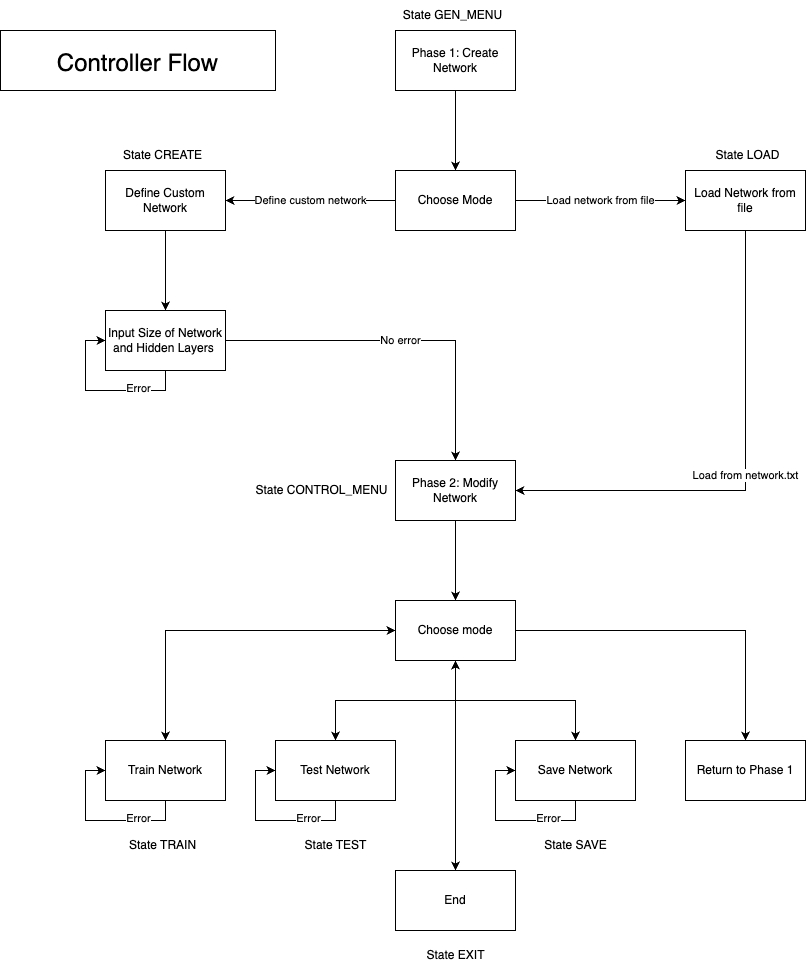

The diagram above was exported from draw.io. Its source (the exported page's mxGraphModel, read from the mxfile embedded in the PNG):
<mxGraphModel dx="2057" dy="1270" grid="0" gridSize="10" guides="1" tooltips="1" connect="1" arrows="1" fold="1" page="1" pageScale="1" pageWidth="1000" pageHeight="1000" math="0" shadow="0">
  <root>
    <mxCell id="0" />
    <mxCell id="1" parent="0" />
    <mxCell id="H658Xsp0FxnhtrQIyYVA-3" value="" style="edgeStyle=orthogonalEdgeStyle;rounded=0;orthogonalLoop=1;jettySize=auto;html=1;" edge="1" parent="1" source="H658Xsp0FxnhtrQIyYVA-1" target="H658Xsp0FxnhtrQIyYVA-2">
      <mxGeometry relative="1" as="geometry" />
    </mxCell>
    <mxCell id="H658Xsp0FxnhtrQIyYVA-1" value="Phase 1: Create Network" style="rounded=0;whiteSpace=wrap;html=1;" vertex="1" parent="1">
      <mxGeometry x="448" y="45" width="120" height="60" as="geometry" />
    </mxCell>
    <mxCell id="H658Xsp0FxnhtrQIyYVA-5" value="Define custom network" style="edgeStyle=orthogonalEdgeStyle;rounded=0;orthogonalLoop=1;jettySize=auto;html=1;" edge="1" parent="1" source="H658Xsp0FxnhtrQIyYVA-2" target="H658Xsp0FxnhtrQIyYVA-4">
      <mxGeometry relative="1" as="geometry" />
    </mxCell>
    <mxCell id="H658Xsp0FxnhtrQIyYVA-7" value="Load network from file" style="edgeStyle=orthogonalEdgeStyle;rounded=0;orthogonalLoop=1;jettySize=auto;html=1;" edge="1" parent="1" source="H658Xsp0FxnhtrQIyYVA-2" target="H658Xsp0FxnhtrQIyYVA-6">
      <mxGeometry relative="1" as="geometry" />
    </mxCell>
    <mxCell id="H658Xsp0FxnhtrQIyYVA-2" value="Choose Mode" style="whiteSpace=wrap;html=1;rounded=0;" vertex="1" parent="1">
      <mxGeometry x="448" y="185" width="120" height="60" as="geometry" />
    </mxCell>
    <mxCell id="H658Xsp0FxnhtrQIyYVA-12" value="" style="edgeStyle=orthogonalEdgeStyle;rounded=0;orthogonalLoop=1;jettySize=auto;html=1;" edge="1" parent="1" source="H658Xsp0FxnhtrQIyYVA-4" target="H658Xsp0FxnhtrQIyYVA-11">
      <mxGeometry relative="1" as="geometry" />
    </mxCell>
    <mxCell id="H658Xsp0FxnhtrQIyYVA-4" value="Define Custom Network" style="whiteSpace=wrap;html=1;rounded=0;" vertex="1" parent="1">
      <mxGeometry x="158" y="185" width="120" height="60" as="geometry" />
    </mxCell>
    <mxCell id="H658Xsp0FxnhtrQIyYVA-6" value="Load Network from file" style="whiteSpace=wrap;html=1;rounded=0;" vertex="1" parent="1">
      <mxGeometry x="738" y="185" width="120" height="60" as="geometry" />
    </mxCell>
    <mxCell id="H658Xsp0FxnhtrQIyYVA-14" value="No error" style="edgeStyle=orthogonalEdgeStyle;rounded=0;orthogonalLoop=1;jettySize=auto;html=1;" edge="1" parent="1" source="H658Xsp0FxnhtrQIyYVA-11" target="H658Xsp0FxnhtrQIyYVA-13">
      <mxGeometry relative="1" as="geometry" />
    </mxCell>
    <mxCell id="H658Xsp0FxnhtrQIyYVA-11" value="Input Size of Network and Hidden Layers&amp;nbsp;" style="whiteSpace=wrap;html=1;rounded=0;" vertex="1" parent="1">
      <mxGeometry x="158" y="325" width="120" height="60" as="geometry" />
    </mxCell>
    <mxCell id="H658Xsp0FxnhtrQIyYVA-22" value="" style="edgeStyle=orthogonalEdgeStyle;rounded=0;orthogonalLoop=1;jettySize=auto;html=1;" edge="1" parent="1" source="H658Xsp0FxnhtrQIyYVA-13" target="H658Xsp0FxnhtrQIyYVA-21">
      <mxGeometry relative="1" as="geometry" />
    </mxCell>
    <mxCell id="H658Xsp0FxnhtrQIyYVA-13" value="Phase 2: Modify Network" style="whiteSpace=wrap;html=1;rounded=0;" vertex="1" parent="1">
      <mxGeometry x="448" y="475" width="120" height="60" as="geometry" />
    </mxCell>
    <mxCell id="H658Xsp0FxnhtrQIyYVA-15" value="Load from network.txt" style="endArrow=classic;html=1;rounded=0;exitX=0.5;exitY=1;exitDx=0;exitDy=0;entryX=1;entryY=0.5;entryDx=0;entryDy=0;" edge="1" parent="1" source="H658Xsp0FxnhtrQIyYVA-6" target="H658Xsp0FxnhtrQIyYVA-13">
      <mxGeometry width="50" height="50" relative="1" as="geometry">
        <mxPoint x="498" y="435" as="sourcePoint" />
        <mxPoint x="548" y="385" as="targetPoint" />
        <Array as="points">
          <mxPoint x="798" y="505" />
        </Array>
      </mxGeometry>
    </mxCell>
    <mxCell id="H658Xsp0FxnhtrQIyYVA-24" value="" style="edgeStyle=orthogonalEdgeStyle;rounded=0;orthogonalLoop=1;jettySize=auto;html=1;startArrow=classic;startFill=1;" edge="1" parent="1" source="H658Xsp0FxnhtrQIyYVA-21" target="H658Xsp0FxnhtrQIyYVA-23">
      <mxGeometry relative="1" as="geometry" />
    </mxCell>
    <mxCell id="H658Xsp0FxnhtrQIyYVA-26" value="" style="edgeStyle=orthogonalEdgeStyle;rounded=0;orthogonalLoop=1;jettySize=auto;html=1;startArrow=classic;startFill=1;" edge="1" parent="1" source="H658Xsp0FxnhtrQIyYVA-21" target="H658Xsp0FxnhtrQIyYVA-25">
      <mxGeometry relative="1" as="geometry" />
    </mxCell>
    <mxCell id="H658Xsp0FxnhtrQIyYVA-28" value="" style="edgeStyle=orthogonalEdgeStyle;rounded=0;orthogonalLoop=1;jettySize=auto;html=1;" edge="1" parent="1" source="H658Xsp0FxnhtrQIyYVA-21" target="H658Xsp0FxnhtrQIyYVA-27">
      <mxGeometry relative="1" as="geometry" />
    </mxCell>
    <mxCell id="H658Xsp0FxnhtrQIyYVA-30" value="" style="edgeStyle=orthogonalEdgeStyle;rounded=0;orthogonalLoop=1;jettySize=auto;html=1;" edge="1" parent="1" source="H658Xsp0FxnhtrQIyYVA-21" target="H658Xsp0FxnhtrQIyYVA-29">
      <mxGeometry relative="1" as="geometry" />
    </mxCell>
    <mxCell id="H658Xsp0FxnhtrQIyYVA-32" value="" style="edgeStyle=orthogonalEdgeStyle;rounded=0;orthogonalLoop=1;jettySize=auto;html=1;startArrow=classic;startFill=1;" edge="1" parent="1" source="H658Xsp0FxnhtrQIyYVA-21" target="H658Xsp0FxnhtrQIyYVA-31">
      <mxGeometry relative="1" as="geometry" />
    </mxCell>
    <mxCell id="H658Xsp0FxnhtrQIyYVA-21" value="Choose mode" style="whiteSpace=wrap;html=1;rounded=0;" vertex="1" parent="1">
      <mxGeometry x="448" y="615" width="120" height="60" as="geometry" />
    </mxCell>
    <mxCell id="H658Xsp0FxnhtrQIyYVA-23" value="Train Network" style="whiteSpace=wrap;html=1;rounded=0;" vertex="1" parent="1">
      <mxGeometry x="158" y="755" width="120" height="60" as="geometry" />
    </mxCell>
    <mxCell id="H658Xsp0FxnhtrQIyYVA-25" value="Test Network" style="whiteSpace=wrap;html=1;rounded=0;" vertex="1" parent="1">
      <mxGeometry x="328" y="755" width="120" height="60" as="geometry" />
    </mxCell>
    <mxCell id="H658Xsp0FxnhtrQIyYVA-27" value="Save Network" style="whiteSpace=wrap;html=1;rounded=0;" vertex="1" parent="1">
      <mxGeometry x="568" y="755" width="120" height="60" as="geometry" />
    </mxCell>
    <mxCell id="H658Xsp0FxnhtrQIyYVA-29" value="Return to Phase 1" style="whiteSpace=wrap;html=1;rounded=0;" vertex="1" parent="1">
      <mxGeometry x="738" y="755" width="120" height="60" as="geometry" />
    </mxCell>
    <mxCell id="H658Xsp0FxnhtrQIyYVA-31" value="End" style="whiteSpace=wrap;html=1;rounded=0;" vertex="1" parent="1">
      <mxGeometry x="448" y="885" width="120" height="60" as="geometry" />
    </mxCell>
    <mxCell id="H658Xsp0FxnhtrQIyYVA-33" value="" style="endArrow=classic;html=1;rounded=0;exitX=0.5;exitY=1;exitDx=0;exitDy=0;entryX=0;entryY=0.5;entryDx=0;entryDy=0;" edge="1" parent="1" source="H658Xsp0FxnhtrQIyYVA-23" target="H658Xsp0FxnhtrQIyYVA-23">
      <mxGeometry width="50" height="50" relative="1" as="geometry">
        <mxPoint x="408" y="775" as="sourcePoint" />
        <mxPoint x="118" y="845" as="targetPoint" />
        <Array as="points">
          <mxPoint x="218" y="835" />
          <mxPoint x="138" y="835" />
          <mxPoint x="138" y="785" />
        </Array>
      </mxGeometry>
    </mxCell>
    <mxCell id="H658Xsp0FxnhtrQIyYVA-34" value="Error" style="edgeLabel;html=1;align=center;verticalAlign=middle;resizable=0;points=[];" vertex="1" connectable="0" parent="H658Xsp0FxnhtrQIyYVA-33">
      <mxGeometry x="-0.4325" y="-3" relative="1" as="geometry">
        <mxPoint as="offset" />
      </mxGeometry>
    </mxCell>
    <mxCell id="H658Xsp0FxnhtrQIyYVA-35" value="" style="endArrow=classic;html=1;rounded=0;exitX=0.5;exitY=1;exitDx=0;exitDy=0;entryX=0;entryY=0.5;entryDx=0;entryDy=0;" edge="1" parent="1">
      <mxGeometry width="50" height="50" relative="1" as="geometry">
        <mxPoint x="388" y="815" as="sourcePoint" />
        <mxPoint x="328" y="785" as="targetPoint" />
        <Array as="points">
          <mxPoint x="388" y="835" />
          <mxPoint x="308" y="835" />
          <mxPoint x="308" y="785" />
        </Array>
      </mxGeometry>
    </mxCell>
    <mxCell id="H658Xsp0FxnhtrQIyYVA-36" value="Error" style="edgeLabel;html=1;align=center;verticalAlign=middle;resizable=0;points=[];" vertex="1" connectable="0" parent="H658Xsp0FxnhtrQIyYVA-35">
      <mxGeometry x="-0.4325" y="-3" relative="1" as="geometry">
        <mxPoint as="offset" />
      </mxGeometry>
    </mxCell>
    <mxCell id="H658Xsp0FxnhtrQIyYVA-37" value="" style="endArrow=classic;html=1;rounded=0;exitX=0.5;exitY=1;exitDx=0;exitDy=0;entryX=0;entryY=0.5;entryDx=0;entryDy=0;" edge="1" parent="1">
      <mxGeometry width="50" height="50" relative="1" as="geometry">
        <mxPoint x="628" y="815" as="sourcePoint" />
        <mxPoint x="568" y="785" as="targetPoint" />
        <Array as="points">
          <mxPoint x="628" y="835" />
          <mxPoint x="548" y="835" />
          <mxPoint x="548" y="785" />
        </Array>
      </mxGeometry>
    </mxCell>
    <mxCell id="H658Xsp0FxnhtrQIyYVA-38" value="Error" style="edgeLabel;html=1;align=center;verticalAlign=middle;resizable=0;points=[];" vertex="1" connectable="0" parent="H658Xsp0FxnhtrQIyYVA-37">
      <mxGeometry x="-0.4325" y="-3" relative="1" as="geometry">
        <mxPoint as="offset" />
      </mxGeometry>
    </mxCell>
    <mxCell id="H658Xsp0FxnhtrQIyYVA-39" value="" style="endArrow=classic;html=1;rounded=0;exitX=0.5;exitY=1;exitDx=0;exitDy=0;entryX=0;entryY=0.5;entryDx=0;entryDy=0;" edge="1" parent="1">
      <mxGeometry width="50" height="50" relative="1" as="geometry">
        <mxPoint x="218" y="385" as="sourcePoint" />
        <mxPoint x="158" y="355" as="targetPoint" />
        <Array as="points">
          <mxPoint x="218" y="405" />
          <mxPoint x="138" y="405" />
          <mxPoint x="138" y="355" />
        </Array>
      </mxGeometry>
    </mxCell>
    <mxCell id="H658Xsp0FxnhtrQIyYVA-40" value="Error" style="edgeLabel;html=1;align=center;verticalAlign=middle;resizable=0;points=[];" vertex="1" connectable="0" parent="H658Xsp0FxnhtrQIyYVA-39">
      <mxGeometry x="-0.4325" y="-3" relative="1" as="geometry">
        <mxPoint as="offset" />
      </mxGeometry>
    </mxCell>
    <mxCell id="H658Xsp0FxnhtrQIyYVA-41" value="State GEN_MENU" style="text;html=1;strokeColor=none;fillColor=none;align=center;verticalAlign=middle;whiteSpace=wrap;rounded=0;" vertex="1" parent="1">
      <mxGeometry x="443" y="15" width="125" height="30" as="geometry" />
    </mxCell>
    <mxCell id="H658Xsp0FxnhtrQIyYVA-42" value="State CREATE" style="text;html=1;strokeColor=none;fillColor=none;align=center;verticalAlign=middle;whiteSpace=wrap;rounded=0;" vertex="1" parent="1">
      <mxGeometry x="153" y="155" width="125" height="30" as="geometry" />
    </mxCell>
    <mxCell id="H658Xsp0FxnhtrQIyYVA-43" value="State LOAD" style="text;html=1;strokeColor=none;fillColor=none;align=center;verticalAlign=middle;whiteSpace=wrap;rounded=0;" vertex="1" parent="1">
      <mxGeometry x="738" y="155" width="125" height="30" as="geometry" />
    </mxCell>
    <mxCell id="H658Xsp0FxnhtrQIyYVA-44" value="State CONTROL_MENU" style="text;html=1;strokeColor=none;fillColor=none;align=center;verticalAlign=middle;whiteSpace=wrap;rounded=0;" vertex="1" parent="1">
      <mxGeometry x="298" y="490" width="152.5" height="30" as="geometry" />
    </mxCell>
    <mxCell id="H658Xsp0FxnhtrQIyYVA-45" value="State TRAIN" style="text;html=1;strokeColor=none;fillColor=none;align=center;verticalAlign=middle;whiteSpace=wrap;rounded=0;" vertex="1" parent="1">
      <mxGeometry x="139.25" y="845" width="152.5" height="30" as="geometry" />
    </mxCell>
    <mxCell id="H658Xsp0FxnhtrQIyYVA-47" value="State TEST" style="text;html=1;strokeColor=none;fillColor=none;align=center;verticalAlign=middle;whiteSpace=wrap;rounded=0;" vertex="1" parent="1">
      <mxGeometry x="311.75" y="845" width="152.5" height="30" as="geometry" />
    </mxCell>
    <mxCell id="H658Xsp0FxnhtrQIyYVA-48" value="State SAVE" style="text;html=1;strokeColor=none;fillColor=none;align=center;verticalAlign=middle;whiteSpace=wrap;rounded=0;" vertex="1" parent="1">
      <mxGeometry x="551.75" y="845" width="152.5" height="30" as="geometry" />
    </mxCell>
    <mxCell id="H658Xsp0FxnhtrQIyYVA-49" value="State EXIT" style="text;html=1;strokeColor=none;fillColor=none;align=center;verticalAlign=middle;whiteSpace=wrap;rounded=0;" vertex="1" parent="1">
      <mxGeometry x="432" y="955" width="152.5" height="30" as="geometry" />
    </mxCell>
    <mxCell id="H658Xsp0FxnhtrQIyYVA-50" value="&lt;font style=&quot;font-size: 24px;&quot;&gt;Controller Flow&lt;/font&gt;" style="rounded=0;whiteSpace=wrap;html=1;fontSize=32;" vertex="1" parent="1">
      <mxGeometry x="53" y="45" width="275" height="60" as="geometry" />
    </mxCell>
  </root>
</mxGraphModel>